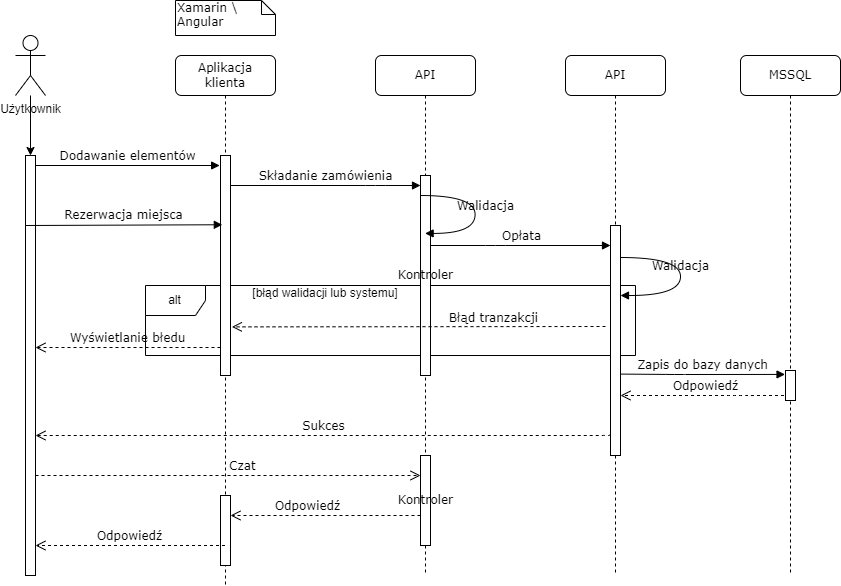

The diagram above was exported from draw.io. Its source (the exported page's mxGraphModel, read from the mxfile embedded in the PNG):
<mxGraphModel dx="1221" dy="739" grid="1" gridSize="10" guides="1" tooltips="1" connect="1" arrows="1" fold="1" page="1" pageScale="1" pageWidth="1100" pageHeight="850" background="none" math="0" shadow="0">
  <root>
    <mxCell id="0" />
    <mxCell id="1" parent="0" />
    <mxCell id="DiZwRdeGFejgUSbcfyP_-1" value="alt" style="shape=umlFrame;whiteSpace=wrap;html=1;" vertex="1" parent="1">
      <mxGeometry x="210" y="310" width="490" height="70" as="geometry" />
    </mxCell>
    <mxCell id="7baba1c4bc27f4b0-2" value="Aplikacja klienta" style="shape=umlLifeline;perimeter=lifelinePerimeter;whiteSpace=wrap;html=1;container=0;collapsible=0;recursiveResize=0;outlineConnect=0;rounded=1;shadow=0;comic=0;labelBackgroundColor=none;strokeWidth=1;fontFamily=Verdana;fontSize=12;align=center;" parent="1" vertex="1">
      <mxGeometry x="240" y="80" width="100" height="530" as="geometry" />
    </mxCell>
    <mxCell id="7baba1c4bc27f4b0-3" value="API" style="shape=umlLifeline;perimeter=lifelinePerimeter;whiteSpace=wrap;html=1;container=1;collapsible=0;recursiveResize=0;outlineConnect=0;rounded=1;shadow=0;comic=0;labelBackgroundColor=none;strokeWidth=1;fontFamily=Verdana;fontSize=12;align=center;" parent="1" vertex="1">
      <mxGeometry x="440" y="80" width="100" height="520" as="geometry" />
    </mxCell>
    <mxCell id="7baba1c4bc27f4b0-13" value="Kontroler" style="html=1;points=[];perimeter=orthogonalPerimeter;rounded=0;shadow=0;comic=0;labelBackgroundColor=none;strokeWidth=1;fontFamily=Verdana;fontSize=12;align=center;" parent="7baba1c4bc27f4b0-3" vertex="1">
      <mxGeometry x="45" y="120" width="10" height="200" as="geometry" />
    </mxCell>
    <mxCell id="VtmcrQVPs2Gz8ONnnqfy-6" value="Walidacja" style="html=1;verticalAlign=bottom;endArrow=block;labelBackgroundColor=none;fontFamily=Verdana;fontSize=12;elbow=vertical;edgeStyle=orthogonalEdgeStyle;curved=1;entryX=1;entryY=0.286;entryPerimeter=0;exitX=1.038;exitY=0.345;exitPerimeter=0;" parent="7baba1c4bc27f4b0-3" edge="1">
      <mxGeometry x="0.0472" y="10" relative="1" as="geometry">
        <mxPoint x="44.99999999999988" y="140" as="sourcePoint" />
        <mxPoint x="49.62" y="177.92000000000013" as="targetPoint" />
        <Array as="points">
          <mxPoint x="99.62" y="139.89999999999998" />
          <mxPoint x="99.62" y="177.90000000000003" />
        </Array>
        <mxPoint as="offset" />
      </mxGeometry>
    </mxCell>
    <mxCell id="u_al7eOfSIiwLfXUzsOh-1" value="Kontroler" style="html=1;points=[];perimeter=orthogonalPerimeter;rounded=0;shadow=0;comic=0;labelBackgroundColor=none;strokeWidth=1;fontFamily=Verdana;fontSize=12;align=center;" parent="7baba1c4bc27f4b0-3" vertex="1">
      <mxGeometry x="45" y="400" width="10" height="90" as="geometry" />
    </mxCell>
    <mxCell id="u_al7eOfSIiwLfXUzsOh-6" value="Odpowiedź" style="html=1;verticalAlign=bottom;endArrow=open;dashed=1;endSize=8;exitX=0;exitY=0.95;labelBackgroundColor=none;fontFamily=Verdana;fontSize=12;" parent="7baba1c4bc27f4b0-3" target="u_al7eOfSIiwLfXUzsOh-4" edge="1">
      <mxGeometry x="0.1875" relative="1" as="geometry">
        <mxPoint x="-115" y="460" as="targetPoint" />
        <mxPoint x="45" y="460" as="sourcePoint" />
        <mxPoint as="offset" />
      </mxGeometry>
    </mxCell>
    <mxCell id="7baba1c4bc27f4b0-4" value="API" style="shape=umlLifeline;perimeter=lifelinePerimeter;whiteSpace=wrap;html=1;container=0;collapsible=0;recursiveResize=0;outlineConnect=0;rounded=1;shadow=0;comic=0;labelBackgroundColor=none;strokeWidth=1;fontFamily=Verdana;fontSize=12;align=center;" parent="1" vertex="1">
      <mxGeometry x="630" y="80" width="100" height="520" as="geometry" />
    </mxCell>
    <mxCell id="7baba1c4bc27f4b0-17" value="Opłata" style="html=1;verticalAlign=bottom;endArrow=block;labelBackgroundColor=none;fontFamily=Verdana;fontSize=12;edgeStyle=elbowEdgeStyle;elbow=vertical;" parent="1" source="7baba1c4bc27f4b0-13" target="7baba1c4bc27f4b0-16" edge="1">
      <mxGeometry relative="1" as="geometry">
        <mxPoint x="550" y="220" as="sourcePoint" />
        <Array as="points">
          <mxPoint x="560" y="270" />
          <mxPoint x="590" y="280" />
          <mxPoint x="600" y="290" />
          <mxPoint x="500" y="220" />
        </Array>
      </mxGeometry>
    </mxCell>
    <mxCell id="7baba1c4bc27f4b0-26" value="Zapis do bazy danych" style="html=1;verticalAlign=bottom;endArrow=block;labelBackgroundColor=none;fontFamily=Verdana;fontSize=12;exitX=0.94;exitY=0.646;exitDx=0;exitDy=0;exitPerimeter=0;entryX=-0.046;entryY=0.131;entryDx=0;entryDy=0;entryPerimeter=0;" parent="1" source="7baba1c4bc27f4b0-16" target="7baba1c4bc27f4b0-25" edge="1">
      <mxGeometry relative="1" as="geometry">
        <mxPoint x="995" y="340" as="sourcePoint" />
        <mxPoint x="935" y="374" as="targetPoint" />
        <Array as="points">
          <mxPoint x="740" y="399" />
        </Array>
      </mxGeometry>
    </mxCell>
    <mxCell id="7baba1c4bc27f4b0-27" value="Odpowiedź" style="html=1;verticalAlign=bottom;endArrow=open;dashed=1;endSize=8;labelBackgroundColor=none;fontFamily=Verdana;fontSize=12;" parent="1" source="RAKCSvOVMgLyOHzehF-8-1" target="7baba1c4bc27f4b0-16" edge="1">
      <mxGeometry relative="1" as="geometry">
        <mxPoint x="995" y="416" as="targetPoint" />
        <Array as="points">
          <mxPoint x="800" y="420" />
        </Array>
      </mxGeometry>
    </mxCell>
    <mxCell id="7baba1c4bc27f4b0-30" value="Sukces" style="html=1;verticalAlign=bottom;endArrow=open;dashed=1;endSize=8;labelBackgroundColor=none;fontFamily=Verdana;fontSize=12;edgeStyle=elbowEdgeStyle;elbow=vertical;exitX=-0.056;exitY=0.907;exitDx=0;exitDy=0;exitPerimeter=0;" parent="1" source="7baba1c4bc27f4b0-16" target="7baba1c4bc27f4b0-9" edge="1">
      <mxGeometry relative="1" as="geometry">
        <mxPoint x="800" y="626" as="targetPoint" />
        <Array as="points">
          <mxPoint x="520" y="460" />
          <mxPoint x="570" y="600" />
        </Array>
        <mxPoint x="910" y="600" as="sourcePoint" />
      </mxGeometry>
    </mxCell>
    <mxCell id="7baba1c4bc27f4b0-11" value="Dodawanie elementów" style="html=1;verticalAlign=bottom;endArrow=block;entryX=-0.087;entryY=0.045;labelBackgroundColor=none;fontFamily=Verdana;fontSize=12;edgeStyle=elbowEdgeStyle;elbow=vertical;entryDx=0;entryDy=0;entryPerimeter=0;" parent="1" source="7baba1c4bc27f4b0-9" target="7baba1c4bc27f4b0-10" edge="1">
      <mxGeometry relative="1" as="geometry">
        <mxPoint x="220" y="190" as="sourcePoint" />
        <Array as="points">
          <mxPoint x="220" y="190" />
        </Array>
      </mxGeometry>
    </mxCell>
    <mxCell id="7baba1c4bc27f4b0-14" value="Składanie zamówienia" style="html=1;verticalAlign=bottom;endArrow=block;labelBackgroundColor=none;fontFamily=Verdana;fontSize=12;edgeStyle=elbowEdgeStyle;elbow=vertical;" parent="1" source="7baba1c4bc27f4b0-10" edge="1">
      <mxGeometry relative="1" as="geometry">
        <mxPoint x="370" y="200" as="sourcePoint" />
        <mxPoint x="485" y="210" as="targetPoint" />
        <Array as="points">
          <mxPoint x="440" y="210" />
        </Array>
      </mxGeometry>
    </mxCell>
    <mxCell id="7baba1c4bc27f4b0-35" value="Walidacja" style="html=1;verticalAlign=bottom;endArrow=block;labelBackgroundColor=none;fontFamily=Verdana;fontSize=12;elbow=vertical;edgeStyle=orthogonalEdgeStyle;curved=1;" parent="1" edge="1">
      <mxGeometry x="-0.0127" relative="1" as="geometry">
        <mxPoint x="685" y="282" as="sourcePoint" />
        <mxPoint x="685" y="320" as="targetPoint" />
        <Array as="points">
          <mxPoint x="685" y="282" />
          <mxPoint x="745" y="282" />
          <mxPoint x="745" y="320" />
        </Array>
        <mxPoint as="offset" />
      </mxGeometry>
    </mxCell>
    <mxCell id="7baba1c4bc27f4b0-41" value="Xamarin \ Angular" style="shape=note;whiteSpace=wrap;html=1;size=14;verticalAlign=top;align=left;spacingTop=-6;rounded=0;shadow=0;comic=0;labelBackgroundColor=none;strokeWidth=1;fontFamily=Verdana;fontSize=12" parent="1" vertex="1">
      <mxGeometry x="240" y="25" width="100" height="35" as="geometry" />
    </mxCell>
    <mxCell id="7baba1c4bc27f4b0-9" value="" style="html=1;points=[];perimeter=orthogonalPerimeter;rounded=0;shadow=0;comic=0;labelBackgroundColor=none;strokeWidth=1;fontFamily=Verdana;fontSize=12;align=center;" parent="1" vertex="1">
      <mxGeometry x="90" y="180" width="10" height="420" as="geometry" />
    </mxCell>
    <mxCell id="VtmcrQVPs2Gz8ONnnqfy-1" value="Użytkownik" style="shape=umlActor;verticalLabelPosition=bottom;verticalAlign=top;html=1;outlineConnect=0;" parent="1" vertex="1">
      <mxGeometry x="80" y="60" width="30" height="60" as="geometry" />
    </mxCell>
    <mxCell id="VtmcrQVPs2Gz8ONnnqfy-2" value="" style="endArrow=classic;html=1;rounded=0;entryX=0.5;entryY=0;entryDx=0;entryDy=0;entryPerimeter=0;" parent="1" source="VtmcrQVPs2Gz8ONnnqfy-1" target="7baba1c4bc27f4b0-9" edge="1">
      <mxGeometry width="50" height="50" relative="1" as="geometry">
        <mxPoint x="70" y="190" as="sourcePoint" />
        <mxPoint x="120" y="140" as="targetPoint" />
      </mxGeometry>
    </mxCell>
    <mxCell id="RAKCSvOVMgLyOHzehF-8-1" value="MSSQL" style="shape=umlLifeline;perimeter=lifelinePerimeter;whiteSpace=wrap;html=1;container=0;collapsible=0;recursiveResize=0;outlineConnect=0;rounded=1;shadow=0;comic=0;labelBackgroundColor=none;strokeWidth=1;fontFamily=Verdana;fontSize=12;align=center;" parent="1" vertex="1">
      <mxGeometry x="805" y="80" width="100" height="520" as="geometry" />
    </mxCell>
    <mxCell id="7baba1c4bc27f4b0-16" value="" style="html=1;points=[];perimeter=orthogonalPerimeter;rounded=0;shadow=0;comic=0;labelBackgroundColor=none;strokeWidth=1;fontFamily=Verdana;fontSize=12;align=center;" parent="1" vertex="1">
      <mxGeometry x="675" y="250" width="10" height="230" as="geometry" />
    </mxCell>
    <mxCell id="7baba1c4bc27f4b0-10" value="" style="html=1;points=[];perimeter=orthogonalPerimeter;rounded=0;shadow=0;comic=0;labelBackgroundColor=none;strokeWidth=1;fontFamily=Verdana;fontSize=12;align=center;" parent="1" vertex="1">
      <mxGeometry x="285" y="180" width="10" height="220" as="geometry" />
    </mxCell>
    <mxCell id="VtmcrQVPs2Gz8ONnnqfy-3" value="Rezerwacja miejsca" style="html=1;verticalAlign=bottom;endArrow=block;labelBackgroundColor=none;fontFamily=Verdana;fontSize=12;edgeStyle=elbowEdgeStyle;elbow=vertical;entryX=0.18;entryY=0.314;entryDx=0;entryDy=0;entryPerimeter=0;" parent="1" target="7baba1c4bc27f4b0-10" edge="1">
      <mxGeometry relative="1" as="geometry">
        <mxPoint x="90" y="250" as="sourcePoint" />
        <mxPoint x="280" y="250" as="targetPoint" />
        <Array as="points" />
      </mxGeometry>
    </mxCell>
    <mxCell id="u_al7eOfSIiwLfXUzsOh-3" value="Czat&amp;nbsp;" style="html=1;verticalAlign=bottom;endArrow=open;dashed=1;endSize=8;labelBackgroundColor=none;fontFamily=Verdana;fontSize=12;" parent="1" source="7baba1c4bc27f4b0-9" target="u_al7eOfSIiwLfXUzsOh-1" edge="1">
      <mxGeometry x="0.0909" relative="1" as="geometry">
        <mxPoint x="270" y="500.40999999999997" as="targetPoint" />
        <mxPoint x="452.51" y="500" as="sourcePoint" />
        <Array as="points">
          <mxPoint x="400" y="500" />
        </Array>
        <mxPoint as="offset" />
      </mxGeometry>
    </mxCell>
    <mxCell id="u_al7eOfSIiwLfXUzsOh-4" value="" style="html=1;points=[];perimeter=orthogonalPerimeter;rounded=0;shadow=0;comic=0;labelBackgroundColor=none;strokeWidth=1;fontFamily=Verdana;fontSize=12;align=center;" parent="1" vertex="1">
      <mxGeometry x="285" y="520" width="10" height="70" as="geometry" />
    </mxCell>
    <mxCell id="u_al7eOfSIiwLfXUzsOh-7" value="Odpowiedź" style="html=1;verticalAlign=bottom;endArrow=open;dashed=1;endSize=8;labelBackgroundColor=none;fontFamily=Verdana;fontSize=12;" parent="1" source="7baba1c4bc27f4b0-2" edge="1">
      <mxGeometry relative="1" as="geometry">
        <mxPoint x="100" y="570" as="targetPoint" />
        <mxPoint x="260" y="570" as="sourcePoint" />
      </mxGeometry>
    </mxCell>
    <mxCell id="VtmcrQVPs2Gz8ONnnqfy-7" value="Błąd tranzakcji" style="html=1;verticalAlign=bottom;endArrow=open;dashed=1;endSize=8;labelBackgroundColor=none;fontFamily=Verdana;fontSize=12;entryX=1.14;entryY=0.779;entryDx=0;entryDy=0;entryPerimeter=0;" parent="1" edge="1" target="7baba1c4bc27f4b0-10">
      <mxGeometry x="-0.4017" y="1" relative="1" as="geometry">
        <mxPoint x="490" y="350" as="targetPoint" />
        <mxPoint x="670" y="351" as="sourcePoint" />
        <mxPoint as="offset" />
      </mxGeometry>
    </mxCell>
    <mxCell id="7baba1c4bc27f4b0-25" value="" style="html=1;points=[];perimeter=orthogonalPerimeter;rounded=0;shadow=0;comic=0;labelBackgroundColor=none;strokeColor=#000000;strokeWidth=1;fillColor=#FFFFFF;fontFamily=Verdana;fontSize=12;fontColor=#000000;align=center;" parent="1" vertex="1">
      <mxGeometry x="850" y="395" width="10" height="30" as="geometry" />
    </mxCell>
    <mxCell id="DiZwRdeGFejgUSbcfyP_-3" value="Wyświetlanie błedu" style="html=1;verticalAlign=bottom;endArrow=open;dashed=1;endSize=8;labelBackgroundColor=none;fontFamily=Verdana;fontSize=12;" edge="1" parent="1" source="7baba1c4bc27f4b0-10">
      <mxGeometry relative="1" as="geometry">
        <mxPoint x="100" y="372" as="targetPoint" />
        <mxPoint x="290" y="372" as="sourcePoint" />
      </mxGeometry>
    </mxCell>
    <mxCell id="DiZwRdeGFejgUSbcfyP_-4" value="[błąd walidacji lub systemu]" style="text;html=1;strokeColor=none;fillColor=none;align=center;verticalAlign=middle;whiteSpace=wrap;rounded=0;" vertex="1" parent="1">
      <mxGeometry x="300" y="310" width="180" height="15" as="geometry" />
    </mxCell>
  </root>
</mxGraphModel>